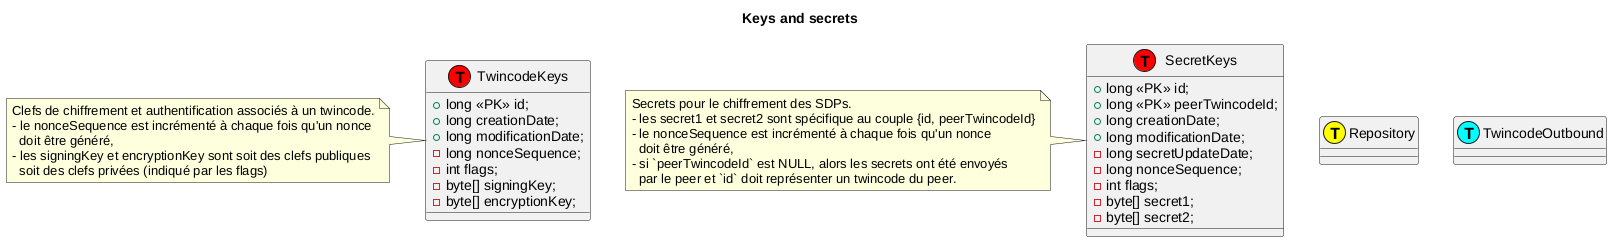

The diagram above was rendered by PlantUML. Its source (embedded in the PNG):
@startuml

class Repository << (T,yellow) >>
class TwincodeOutbound << (T,cyan) >>

title Keys and secrets

class TwincodeKeys << (T,#FF0000) >> {
  +long <<PK>> id;
  +long creationDate;
  +long modificationDate;
  -long nonceSequence;
  -int flags;
  -byte[] signingKey;
  -byte[] encryptionKey;
}

note left
Clefs de chiffrement et authentification associés à un twincode.
- le nonceSequence est incrémenté à chaque fois qu'un nonce
  doit être généré,
- les signingKey et encryptionKey sont soit des clefs publiques
  soit des clefs privées (indiqué par les flags)
end note

class SecretKeys << (T,#FF0000) >> {
  +long <<PK>> id;
  +long <<PK>> peerTwincodeId;
  +long creationDate;
  +long modificationDate;
  -long secretUpdateDate;
  -long nonceSequence;
  -int flags;
  -byte[] secret1;
  -byte[] secret2;
}

note left
Secrets pour le chiffrement des SDPs.
- les secret1 et secret2 sont spécifique au couple {id, peerTwincodeId}
- le nonceSequence est incrémenté à chaque fois qu'un nonce
  doit être généré,
- si `peerTwincodeId` est NULL, alors les secrets ont été envoyés
  par le peer et `id` doit représenter un twincode du peer.
end note

@enduml